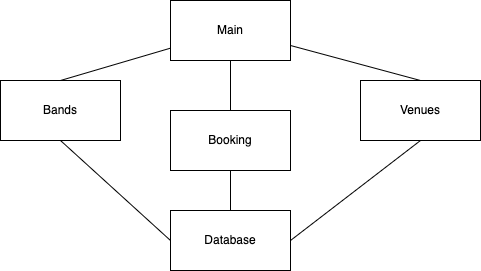

The diagram above was exported from draw.io. Its source (the exported page's mxGraphModel, read from the mxfile embedded in the PNG):
<mxGraphModel dx="604" dy="647" grid="1" gridSize="10" guides="1" tooltips="1" connect="1" arrows="1" fold="1" page="1" pageScale="1" pageWidth="850" pageHeight="1100" math="0" shadow="0">
  <root>
    <mxCell id="0" />
    <mxCell id="1" parent="0" />
    <mxCell id="2" value="Main" style="rounded=0;whiteSpace=wrap;html=1;" vertex="1" parent="1">
      <mxGeometry x="290" y="60" width="120" height="60" as="geometry" />
    </mxCell>
    <mxCell id="3" value="Database" style="rounded=0;whiteSpace=wrap;html=1;" vertex="1" parent="1">
      <mxGeometry x="290" y="270" width="120" height="60" as="geometry" />
    </mxCell>
    <mxCell id="4" value="Bands" style="rounded=0;whiteSpace=wrap;html=1;" vertex="1" parent="1">
      <mxGeometry x="120" y="140" width="120" height="60" as="geometry" />
    </mxCell>
    <mxCell id="6" value="Venues" style="rounded=0;whiteSpace=wrap;html=1;" vertex="1" parent="1">
      <mxGeometry x="480" y="140" width="120" height="60" as="geometry" />
    </mxCell>
    <mxCell id="16" value="" style="endArrow=none;html=1;exitX=0.5;exitY=0;exitDx=0;exitDy=0;" edge="1" parent="1" source="4" target="2">
      <mxGeometry width="50" height="50" relative="1" as="geometry">
        <mxPoint x="340" y="360" as="sourcePoint" />
        <mxPoint x="390" y="310" as="targetPoint" />
      </mxGeometry>
    </mxCell>
    <mxCell id="17" value="" style="endArrow=none;html=1;entryX=1;entryY=0.75;entryDx=0;entryDy=0;exitX=0.5;exitY=0;exitDx=0;exitDy=0;" edge="1" parent="1" source="6" target="2">
      <mxGeometry width="50" height="50" relative="1" as="geometry">
        <mxPoint x="410" y="180" as="sourcePoint" />
        <mxPoint x="460" y="130" as="targetPoint" />
      </mxGeometry>
    </mxCell>
    <mxCell id="21" value="" style="endArrow=none;html=1;entryX=0.5;entryY=1;entryDx=0;entryDy=0;startArrow=none;" edge="1" parent="1" source="5" target="2">
      <mxGeometry width="50" height="50" relative="1" as="geometry">
        <mxPoint x="350" y="210" as="sourcePoint" />
        <mxPoint x="390" y="310" as="targetPoint" />
      </mxGeometry>
    </mxCell>
    <mxCell id="23" value="" style="endArrow=none;html=1;entryX=0.5;entryY=1;entryDx=0;entryDy=0;exitX=0;exitY=0.5;exitDx=0;exitDy=0;" edge="1" parent="1" source="3" target="4">
      <mxGeometry width="50" height="50" relative="1" as="geometry">
        <mxPoint x="120" y="310" as="sourcePoint" />
        <mxPoint x="170" y="260" as="targetPoint" />
      </mxGeometry>
    </mxCell>
    <mxCell id="24" value="" style="endArrow=none;html=1;entryX=0.5;entryY=1;entryDx=0;entryDy=0;" edge="1" parent="1" target="5">
      <mxGeometry width="50" height="50" relative="1" as="geometry">
        <mxPoint x="350" y="210" as="sourcePoint" />
        <mxPoint x="350" y="120" as="targetPoint" />
      </mxGeometry>
    </mxCell>
    <mxCell id="5" value="Booking" style="rounded=0;whiteSpace=wrap;html=1;" vertex="1" parent="1">
      <mxGeometry x="290" y="170" width="120" height="60" as="geometry" />
    </mxCell>
    <mxCell id="25" value="" style="endArrow=none;html=1;entryX=0.5;entryY=1;entryDx=0;entryDy=0;" edge="1" parent="1" target="6">
      <mxGeometry width="50" height="50" relative="1" as="geometry">
        <mxPoint x="410" y="300" as="sourcePoint" />
        <mxPoint x="390" y="310" as="targetPoint" />
      </mxGeometry>
    </mxCell>
    <mxCell id="26" value="" style="endArrow=none;html=1;entryX=0.5;entryY=1;entryDx=0;entryDy=0;" edge="1" parent="1" source="3" target="5">
      <mxGeometry width="50" height="50" relative="1" as="geometry">
        <mxPoint x="340" y="360" as="sourcePoint" />
        <mxPoint x="390" y="310" as="targetPoint" />
      </mxGeometry>
    </mxCell>
  </root>
</mxGraphModel>